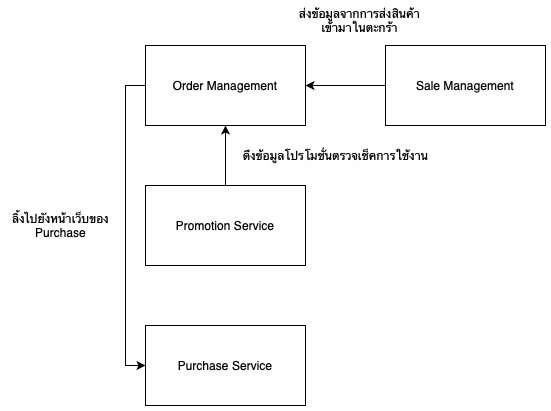

The diagram above was exported from draw.io. Its source (the exported page's mxGraphModel, read from the mxfile embedded in the PNG):
<mxGraphModel dx="1186" dy="812" grid="1" gridSize="10" guides="1" tooltips="1" connect="1" arrows="1" fold="1" page="1" pageScale="1" pageWidth="827" pageHeight="1169" math="0" shadow="0">
  <root>
    <mxCell id="0" />
    <mxCell id="1" parent="0" />
    <mxCell id="0eNsFSwOXvbHGodH0A0W-12" style="edgeStyle=orthogonalEdgeStyle;rounded=0;orthogonalLoop=1;jettySize=auto;html=1;exitX=0;exitY=0.5;exitDx=0;exitDy=0;entryX=0;entryY=0.5;entryDx=0;entryDy=0;" edge="1" parent="1" source="0eNsFSwOXvbHGodH0A0W-1" target="0eNsFSwOXvbHGodH0A0W-4">
      <mxGeometry relative="1" as="geometry" />
    </mxCell>
    <mxCell id="0eNsFSwOXvbHGodH0A0W-1" value="Order Management" style="rounded=0;whiteSpace=wrap;html=1;" vertex="1" parent="1">
      <mxGeometry x="200" y="120" width="160" height="80" as="geometry" />
    </mxCell>
    <mxCell id="0eNsFSwOXvbHGodH0A0W-9" value="" style="edgeStyle=orthogonalEdgeStyle;rounded=0;orthogonalLoop=1;jettySize=auto;html=1;" edge="1" parent="1" source="0eNsFSwOXvbHGodH0A0W-2" target="0eNsFSwOXvbHGodH0A0W-1">
      <mxGeometry relative="1" as="geometry" />
    </mxCell>
    <mxCell id="0eNsFSwOXvbHGodH0A0W-2" value="Sale Management" style="rounded=0;whiteSpace=wrap;html=1;" vertex="1" parent="1">
      <mxGeometry x="440" y="120" width="160" height="80" as="geometry" />
    </mxCell>
    <mxCell id="0eNsFSwOXvbHGodH0A0W-10" value="" style="edgeStyle=orthogonalEdgeStyle;rounded=0;orthogonalLoop=1;jettySize=auto;html=1;" edge="1" parent="1" source="0eNsFSwOXvbHGodH0A0W-3" target="0eNsFSwOXvbHGodH0A0W-1">
      <mxGeometry relative="1" as="geometry" />
    </mxCell>
    <mxCell id="0eNsFSwOXvbHGodH0A0W-3" value="Promotion Service" style="rounded=0;whiteSpace=wrap;html=1;" vertex="1" parent="1">
      <mxGeometry x="200" y="260" width="160" height="80" as="geometry" />
    </mxCell>
    <mxCell id="0eNsFSwOXvbHGodH0A0W-4" value="Purchase Service" style="rounded=0;whiteSpace=wrap;html=1;" vertex="1" parent="1">
      <mxGeometry x="200" y="400" width="160" height="80" as="geometry" />
    </mxCell>
    <mxCell id="0eNsFSwOXvbHGodH0A0W-7" value="ส่งข้อมูลจากการส่งสินค้า&lt;br&gt;เข้ามาในตะกร้า" style="text;html=1;align=center;verticalAlign=middle;resizable=0;points=[];autosize=1;" vertex="1" parent="1">
      <mxGeometry x="344" y="80" width="140" height="30" as="geometry" />
    </mxCell>
    <mxCell id="0eNsFSwOXvbHGodH0A0W-11" value="ดึงข้อมูลโปรโมชั่นตรวจเช็คการใช้งาน" style="text;html=1;align=center;verticalAlign=middle;resizable=0;points=[];autosize=1;" vertex="1" parent="1">
      <mxGeometry x="290" y="220" width="200" height="20" as="geometry" />
    </mxCell>
    <mxCell id="0eNsFSwOXvbHGodH0A0W-13" value="ลิ้งไปยังหน้าเว็บของ&lt;br&gt;Purchase" style="text;html=1;align=center;verticalAlign=middle;resizable=0;points=[];autosize=1;" vertex="1" parent="1">
      <mxGeometry x="60" y="285" width="110" height="30" as="geometry" />
    </mxCell>
  </root>
</mxGraphModel>